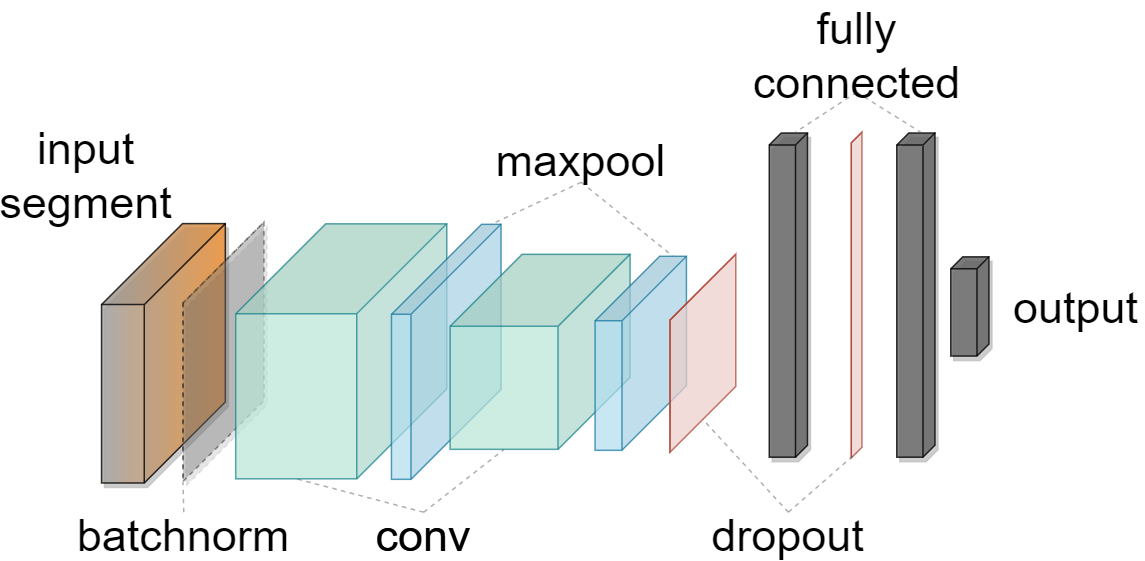

The diagram above was exported from draw.io. Its source (the exported page's mxGraphModel, read from the mxfile embedded in the PNG):
<mxGraphModel dx="341" dy="782" grid="1" gridSize="10" guides="1" tooltips="1" connect="1" arrows="1" fold="1" page="1" pageScale="1" pageWidth="850" pageHeight="1100" math="0" shadow="0">
  <root>
    <mxCell id="0" />
    <mxCell id="1" parent="0" />
    <mxCell id="53" value="" style="shape=cube;whiteSpace=wrap;html=1;boundedLbl=1;backgroundOutline=1;darkOpacity=0.05;darkOpacity2=0.1;size=54;rotation=90;fillColor=#FF9933;strokeColor=#000000;shadow=1;opacity=80;gradientColor=#A3A3A3;" parent="1" vertex="1">
      <mxGeometry x="30" y="272.76" width="172.92" height="82.54" as="geometry" />
    </mxCell>
    <mxCell id="55" value="" style="shape=cube;whiteSpace=wrap;html=1;boundedLbl=1;backgroundOutline=1;darkOpacity=0.05;darkOpacity2=0.1;size=54;rotation=90;fillColor=#808080;strokeColor=#000000;shadow=1;opacity=40;gradientColor=none;dashed=1;" parent="1" vertex="1">
      <mxGeometry x="70" y="286.06" width="172.92" height="53.98" as="geometry" />
    </mxCell>
    <mxCell id="20" value="" style="shape=cube;whiteSpace=wrap;html=1;boundedLbl=1;backgroundOutline=1;darkOpacity=0.05;darkOpacity2=0.1;size=60;rotation=90;opacity=70;strokeColor=#0e8088;fillColor=#B8E6D7;" parent="1" vertex="1">
      <mxGeometry x="150" y="242.35000000000002" width="170" height="140.72" as="geometry" />
    </mxCell>
    <mxCell id="21" value="" style="shape=cube;whiteSpace=wrap;html=1;boundedLbl=1;backgroundOutline=1;darkOpacity=0.05;darkOpacity2=0.1;size=8;rotation=90;fillColor=#666666;strokeColor=#000000;shadow=1;opacity=80;" parent="1" vertex="1">
      <mxGeometry x="620.9999999999999" y="270.04999999999995" width="66.15" height="25.48" as="geometry" />
    </mxCell>
    <mxCell id="22" value="" style="shape=cube;whiteSpace=wrap;html=1;boundedLbl=1;backgroundOutline=1;darkOpacity=0.05;darkOpacity2=0.1;size=60;rotation=90;fillColor=#b1ddf0;strokeColor=#10739e;opacity=70;" parent="1" vertex="1">
      <mxGeometry x="219.99999999999994" y="276.51" width="170" height="73.07" as="geometry" />
    </mxCell>
    <mxCell id="23" value="" style="shape=cube;whiteSpace=wrap;html=1;boundedLbl=1;backgroundOutline=1;darkOpacity=0.05;darkOpacity2=0.1;size=48;rotation=90;fillColor=#B8E6D7;strokeColor=#0e8088;opacity=70;" parent="1" vertex="1">
      <mxGeometry x="302.56999999999994" y="253.05" width="130" height="120" as="geometry" />
    </mxCell>
    <mxCell id="25" value="" style="shape=cube;whiteSpace=wrap;html=1;boundedLbl=1;backgroundOutline=1;darkOpacity=0.05;darkOpacity2=0.1;size=8;rotation=90;fillColor=#666666;strokeColor=#000000;shadow=1;opacity=80;" parent="1" vertex="1">
      <mxGeometry x="425" y="262.5" width="216.15" height="25.48" as="geometry" />
    </mxCell>
    <mxCell id="26" value="" style="shape=cube;whiteSpace=wrap;html=1;boundedLbl=1;backgroundOutline=1;darkOpacity=0.05;darkOpacity2=0.1;size=8;rotation=90;fillColor=#666666;strokeColor=#000000;shadow=1;opacity=80;" parent="1" vertex="1">
      <mxGeometry x="510" y="262.5" width="216.15" height="25.48" as="geometry" />
    </mxCell>
    <mxCell id="27" value="" style="shape=cube;whiteSpace=wrap;html=1;boundedLbl=1;backgroundOutline=1;darkOpacity=0.05;darkOpacity2=0.1;size=43;rotation=90;fillColor=#b1ddf0;strokeColor=#10739e;opacity=70;" parent="1" vertex="1">
      <mxGeometry x="370" y="283.59" width="129.36" height="60.89" as="geometry" />
    </mxCell>
    <mxCell id="28" value="" style="shape=cube;whiteSpace=wrap;html=1;boundedLbl=1;backgroundOutline=1;darkOpacity=0.05;darkOpacity2=0.1;size=44;rotation=90;fillColor=#fad9d5;strokeColor=#ae4132;opacity=70;" parent="1" vertex="1">
      <mxGeometry x="410" y="292.07" width="132.14" height="43.93" as="geometry" />
    </mxCell>
    <mxCell id="29" value="" style="shape=cube;whiteSpace=wrap;html=1;boundedLbl=1;backgroundOutline=1;darkOpacity=0.05;darkOpacity2=0.1;size=44;rotation=90;fillColor=#fad9d5;strokeColor=#ae4132;opacity=70;" parent="1" vertex="1">
      <mxGeometry x="470" y="271.69" width="217.17" height="7.09" as="geometry" />
    </mxCell>
    <mxCell id="41" style="edgeStyle=none;html=1;exitX=0.5;exitY=0;exitDx=0;exitDy=0;entryX=0;entryY=0;entryDx=170;entryDy=100.36;entryPerimeter=0;dashed=1;fontSize=20;endArrow=none;endFill=0;strokeColor=#616161;opacity=50;" parent="1" source="32" target="20" edge="1">
      <mxGeometry relative="1" as="geometry" />
    </mxCell>
    <mxCell id="50" style="edgeStyle=none;html=1;exitX=0.5;exitY=0;exitDx=0;exitDy=0;entryX=0;entryY=0;entryDx=130;entryDy=84;entryPerimeter=0;dashed=1;fontSize=20;endArrow=none;endFill=0;strokeColor=#616161;opacity=50;" parent="1" source="32" target="23" edge="1">
      <mxGeometry relative="1" as="geometry" />
    </mxCell>
    <mxCell id="32" value="&lt;font style=&quot;font-size: 30px;&quot;&gt;conv&lt;/font&gt;" style="text;html=1;strokeColor=none;fillColor=none;align=center;verticalAlign=middle;whiteSpace=wrap;rounded=0;fontColor=#000000;fontSize=30;" parent="1" vertex="1">
      <mxGeometry x="260" y="420" width="60" height="30" as="geometry" />
    </mxCell>
    <mxCell id="42" style="edgeStyle=none;html=1;exitX=0.5;exitY=1;exitDx=0;exitDy=0;entryX=0;entryY=0;entryDx=0;entryDy=6.534999999999997;entryPerimeter=0;dashed=1;fontSize=20;endArrow=none;endFill=0;strokeColor=#616161;opacity=50;" parent="1" source="34" target="22" edge="1">
      <mxGeometry relative="1" as="geometry" />
    </mxCell>
    <mxCell id="49" style="edgeStyle=none;html=1;exitX=0.5;exitY=1;exitDx=0;exitDy=0;entryX=0;entryY=0;entryDx=0;entryDy=8.945;entryPerimeter=0;dashed=1;fontSize=20;endArrow=none;endFill=0;strokeColor=#616161;opacity=50;" parent="1" source="34" target="27" edge="1">
      <mxGeometry relative="1" as="geometry" />
    </mxCell>
    <mxCell id="34" value="&lt;font style=&quot;font-size: 30px;&quot;&gt;maxpool&lt;/font&gt;" style="text;html=1;strokeColor=none;fillColor=none;align=center;verticalAlign=middle;whiteSpace=wrap;rounded=0;fontColor=#000000;fontSize=30;" parent="1" vertex="1">
      <mxGeometry x="350" y="170" width="90" height="30" as="geometry" />
    </mxCell>
    <mxCell id="39" style="edgeStyle=none;html=1;exitX=0.5;exitY=0;exitDx=0;exitDy=0;entryX=0;entryY=0;entryDx=213.625;entryDy=3.5449999999999995;entryPerimeter=0;dashed=1;fontSize=20;endArrow=none;endFill=0;strokeColor=#616161;opacity=50;" parent="1" source="37" target="29" edge="1">
      <mxGeometry relative="1" as="geometry" />
    </mxCell>
    <mxCell id="51" style="edgeStyle=none;html=1;exitX=0.5;exitY=0;exitDx=0;exitDy=0;entryX=0;entryY=0;entryDx=110.17499999999998;entryDy=21.965;entryPerimeter=0;dashed=1;fontSize=20;endArrow=none;endFill=0;strokeColor=#616161;opacity=50;" parent="1" source="37" target="28" edge="1">
      <mxGeometry relative="1" as="geometry" />
    </mxCell>
    <mxCell id="37" value="&lt;span style=&quot;font-size: 30px;&quot;&gt;dropout&lt;/span&gt;" style="text;html=1;strokeColor=none;fillColor=none;align=center;verticalAlign=middle;whiteSpace=wrap;rounded=0;fontColor=#000000;fontSize=30;" parent="1" vertex="1">
      <mxGeometry x="488.08" y="420" width="90" height="30" as="geometry" />
    </mxCell>
    <mxCell id="45" style="edgeStyle=none;html=1;exitX=0.5;exitY=1;exitDx=0;exitDy=0;entryX=0;entryY=0;entryDx=0;entryDy=8.74;entryPerimeter=0;dashed=1;fontSize=20;endArrow=none;endFill=0;strokeColor=#616161;opacity=50;" parent="1" source="44" target="25" edge="1">
      <mxGeometry relative="1" as="geometry" />
    </mxCell>
    <mxCell id="48" style="edgeStyle=none;html=1;exitX=0.5;exitY=1;exitDx=0;exitDy=0;entryX=0;entryY=0;entryDx=0;entryDy=8.74;entryPerimeter=0;dashed=1;fontSize=20;endArrow=none;endFill=0;strokeColor=#616161;opacity=50;" parent="1" source="44" target="26" edge="1">
      <mxGeometry relative="1" as="geometry" />
    </mxCell>
    <mxCell id="44" value="&lt;font style=&quot;font-size: 30px;&quot;&gt;fully&lt;br style=&quot;font-size: 30px;&quot;&gt;connected&lt;br style=&quot;font-size: 30px;&quot;&gt;&lt;/font&gt;" style="text;html=1;strokeColor=none;fillColor=none;align=center;verticalAlign=middle;whiteSpace=wrap;rounded=0;fontColor=#000000;fontSize=30;" parent="1" vertex="1">
      <mxGeometry x="533.59" y="90" width="90" height="50" as="geometry" />
    </mxCell>
    <mxCell id="52" value="&lt;font style=&quot;font-size: 30px;&quot;&gt;output&lt;br style=&quot;font-size: 30px;&quot;&gt;&lt;/font&gt;" style="text;html=1;strokeColor=none;fillColor=none;align=center;verticalAlign=middle;whiteSpace=wrap;rounded=0;fontColor=#000000;fontSize=30;" parent="1" vertex="1">
      <mxGeometry x="680.0000000000001" y="257.78999999999996" width="90" height="50" as="geometry" />
    </mxCell>
    <mxCell id="54" value="&lt;font style=&quot;font-size: 30px;&quot;&gt;input&lt;br style=&quot;font-size: 30px;&quot;&gt;segment&lt;br style=&quot;font-size: 30px;&quot;&gt;&lt;/font&gt;" style="text;html=1;strokeColor=none;fillColor=none;align=center;verticalAlign=middle;whiteSpace=wrap;rounded=0;fontColor=#000000;fontSize=30;" parent="1" vertex="1">
      <mxGeometry x="20.000000000000114" y="169.99999999999994" width="90" height="50" as="geometry" />
    </mxCell>
    <mxCell id="58" style="edgeStyle=none;html=1;exitX=0.5;exitY=0;exitDx=0;exitDy=0;entryX=0;entryY=0;entryDx=172.92;entryDy=53.98;entryPerimeter=0;dashed=1;fontSize=20;fontColor=#000000;endArrow=none;endFill=0;strokeColor=#616161;opacity=50;" parent="1" target="55" edge="1">
      <mxGeometry relative="1" as="geometry">
        <mxPoint x="130" y="420" as="sourcePoint" />
      </mxGeometry>
    </mxCell>
    <mxCell id="59" value="&lt;font style=&quot;font-size: 30px;&quot;&gt;conv&lt;/font&gt;" style="text;html=1;strokeColor=none;fillColor=none;align=center;verticalAlign=middle;whiteSpace=wrap;rounded=0;fontColor=#000000;fontSize=30;" parent="1" vertex="1">
      <mxGeometry x="260" y="420" width="60" height="30" as="geometry" />
    </mxCell>
    <mxCell id="61" value="&lt;font style=&quot;font-size: 30px;&quot;&gt;batchnorm&lt;/font&gt;" style="text;html=1;strokeColor=none;fillColor=none;align=center;verticalAlign=middle;whiteSpace=wrap;rounded=0;fontColor=#000000;fontSize=30;" parent="1" vertex="1">
      <mxGeometry x="79.99999999999999" y="420" width="100" height="30" as="geometry" />
    </mxCell>
  </root>
</mxGraphModel>